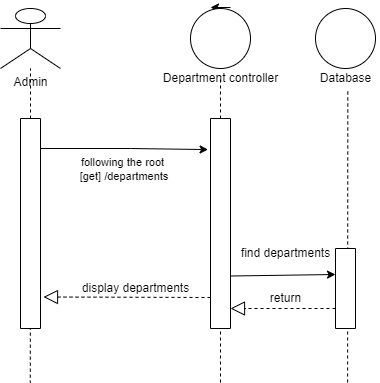

The diagram above was exported from draw.io. Its source (the exported page's mxGraphModel, read from the mxfile embedded in the PNG):
<mxGraphModel dx="2269" dy="737" grid="1" gridSize="10" guides="1" tooltips="1" connect="1" arrows="1" fold="1" page="1" pageScale="1" pageWidth="850" pageHeight="1100" math="0" shadow="0">
  <root>
    <mxCell id="rRBlql6ibSsoMMnl7tYU-0" />
    <mxCell id="rRBlql6ibSsoMMnl7tYU-1" parent="rRBlql6ibSsoMMnl7tYU-0" />
    <mxCell id="QBAAb24kTZ-rvXoSWYT3-0" value="" style="group" parent="rRBlql6ibSsoMMnl7tYU-1" vertex="1" connectable="0">
      <mxGeometry x="-780" y="60" width="60" height="1047.17" as="geometry" />
    </mxCell>
    <mxCell id="QBAAb24kTZ-rvXoSWYT3-1" value="" style="group" parent="QBAAb24kTZ-rvXoSWYT3-0" vertex="1" connectable="0">
      <mxGeometry width="60" height="320" as="geometry" />
    </mxCell>
    <mxCell id="QBAAb24kTZ-rvXoSWYT3-2" value="Admin" style="shape=umlActor;verticalLabelPosition=bottom;verticalAlign=top;html=1;outlineConnect=0;" parent="QBAAb24kTZ-rvXoSWYT3-1" vertex="1">
      <mxGeometry width="60" height="59.999733658324885" as="geometry" />
    </mxCell>
    <mxCell id="QBAAb24kTZ-rvXoSWYT3-3" value="" style="endArrow=none;dashed=1;html=1;rounded=0;" parent="QBAAb24kTZ-rvXoSWYT3-1" target="QBAAb24kTZ-rvXoSWYT3-2" edge="1">
      <mxGeometry width="50" height="50" relative="1" as="geometry">
        <mxPoint x="30" y="319.99857951106605" as="sourcePoint" />
        <mxPoint x="60" y="129.99942292637058" as="targetPoint" />
      </mxGeometry>
    </mxCell>
    <mxCell id="QBAAb24kTZ-rvXoSWYT3-14" value="" style="rounded=0;whiteSpace=wrap;html=1;direction=south;" parent="QBAAb24kTZ-rvXoSWYT3-1" vertex="1">
      <mxGeometry x="20" y="110" width="20" height="210" as="geometry" />
    </mxCell>
    <mxCell id="QBAAb24kTZ-rvXoSWYT3-4" value="" style="endArrow=none;dashed=1;html=1;rounded=0;entryX=0.518;entryY=0.989;entryDx=0;entryDy=0;entryPerimeter=0;" parent="QBAAb24kTZ-rvXoSWYT3-0" edge="1">
      <mxGeometry width="50" height="50" relative="1" as="geometry">
        <mxPoint x="29.159999999999997" y="1047.17" as="sourcePoint" />
        <mxPoint x="29.840000000000277" y="319.998579511066" as="targetPoint" />
      </mxGeometry>
    </mxCell>
    <mxCell id="QBAAb24kTZ-rvXoSWYT3-6" value="" style="endArrow=classic;html=1;rounded=0;targetPerimeterSpacing=-180;" parent="rRBlql6ibSsoMMnl7tYU-1" source="QBAAb24kTZ-rvXoSWYT3-5" edge="1">
      <mxGeometry width="50" height="50" relative="1" as="geometry">
        <mxPoint x="-610" y="170" as="sourcePoint" />
        <mxPoint x="-560" y="120" as="targetPoint" />
      </mxGeometry>
    </mxCell>
    <mxCell id="QBAAb24kTZ-rvXoSWYT3-7" value="" style="endArrow=classic;html=1;rounded=0;targetPerimeterSpacing=-180;" parent="rRBlql6ibSsoMMnl7tYU-1" edge="1">
      <mxGeometry width="50" height="50" relative="1" as="geometry">
        <mxPoint x="-550" y="59" as="sourcePoint" />
        <mxPoint x="-570" y="59" as="targetPoint" />
      </mxGeometry>
    </mxCell>
    <mxCell id="QBAAb24kTZ-rvXoSWYT3-11" value="" style="group" parent="rRBlql6ibSsoMMnl7tYU-1" vertex="1" connectable="0">
      <mxGeometry x="-620" y="60" width="175" height="1040" as="geometry" />
    </mxCell>
    <mxCell id="QBAAb24kTZ-rvXoSWYT3-5" value="" style="ellipse;whiteSpace=wrap;html=1;aspect=fixed;" parent="QBAAb24kTZ-rvXoSWYT3-11" vertex="1">
      <mxGeometry x="30" width="60" height="60" as="geometry" />
    </mxCell>
    <mxCell id="QBAAb24kTZ-rvXoSWYT3-8" value="Department controller" style="text;html=1;align=center;verticalAlign=middle;resizable=0;points=[];autosize=1;strokeColor=none;fillColor=none;" parent="QBAAb24kTZ-rvXoSWYT3-11" vertex="1">
      <mxGeometry x="-5" y="60" width="130" height="20" as="geometry" />
    </mxCell>
    <mxCell id="QBAAb24kTZ-rvXoSWYT3-9" value="" style="endArrow=none;dashed=1;html=1;rounded=0;targetPerimeterSpacing=-180;" parent="QBAAb24kTZ-rvXoSWYT3-11" target="QBAAb24kTZ-rvXoSWYT3-8" edge="1">
      <mxGeometry width="50" height="50" relative="1" as="geometry">
        <mxPoint x="60" y="1040" as="sourcePoint" />
        <mxPoint x="60" y="160" as="targetPoint" />
      </mxGeometry>
    </mxCell>
    <mxCell id="QBAAb24kTZ-rvXoSWYT3-15" value="" style="rounded=0;whiteSpace=wrap;html=1;direction=south;" parent="QBAAb24kTZ-rvXoSWYT3-11" vertex="1">
      <mxGeometry x="50" y="110" width="20" height="210" as="geometry" />
    </mxCell>
    <mxCell id="BR4YZblKgqznIbFudSQs-28" value="find departments" style="text;html=1;align=center;verticalAlign=middle;resizable=0;points=[];autosize=1;strokeColor=none;fillColor=none;" parent="QBAAb24kTZ-rvXoSWYT3-11" vertex="1">
      <mxGeometry x="75" y="235" width="100" height="20" as="geometry" />
    </mxCell>
    <mxCell id="BR4YZblKgqznIbFudSQs-49" value="" style="endArrow=block;dashed=1;endFill=0;endSize=12;html=1;rounded=0;sketch=0;targetPerimeterSpacing=-180;strokeColor=default;exitX=0.75;exitY=1;exitDx=0;exitDy=0;" parent="QBAAb24kTZ-rvXoSWYT3-11" source="BR4YZblKgqznIbFudSQs-38" edge="1">
      <mxGeometry width="160" relative="1" as="geometry">
        <mxPoint x="170" y="300" as="sourcePoint" />
        <mxPoint x="70" y="300" as="targetPoint" />
      </mxGeometry>
    </mxCell>
    <mxCell id="BR4YZblKgqznIbFudSQs-50" value="return" style="text;html=1;align=center;verticalAlign=middle;resizable=0;points=[];autosize=1;strokeColor=none;fillColor=none;" parent="QBAAb24kTZ-rvXoSWYT3-11" vertex="1">
      <mxGeometry x="100" y="280" width="50" height="20" as="geometry" />
    </mxCell>
    <mxCell id="QBAAb24kTZ-rvXoSWYT3-12" value="" style="endArrow=classic;html=1;rounded=0;targetPerimeterSpacing=-180;entryX=0.148;entryY=1.12;entryDx=0;entryDy=0;entryPerimeter=0;" parent="rRBlql6ibSsoMMnl7tYU-1" target="QBAAb24kTZ-rvXoSWYT3-15" edge="1">
      <mxGeometry width="50" height="50" relative="1" as="geometry">
        <mxPoint x="-740" y="200" as="sourcePoint" />
        <mxPoint x="-580" y="200" as="targetPoint" />
        <Array as="points">
          <mxPoint x="-650" y="200" />
        </Array>
      </mxGeometry>
    </mxCell>
    <mxCell id="QBAAb24kTZ-rvXoSWYT3-13" value="following the root&lt;br&gt;&amp;nbsp;[get] /departments" style="edgeLabel;html=1;align=center;verticalAlign=middle;resizable=0;points=[];" parent="QBAAb24kTZ-rvXoSWYT3-12" vertex="1" connectable="0">
      <mxGeometry x="-0.1916" y="-1" relative="1" as="geometry">
        <mxPoint x="13" y="19" as="offset" />
      </mxGeometry>
    </mxCell>
    <mxCell id="BR4YZblKgqznIbFudSQs-40" value="" style="group" parent="rRBlql6ibSsoMMnl7tYU-1" vertex="1" connectable="0">
      <mxGeometry x="-470" y="60" width="70" height="500" as="geometry" />
    </mxCell>
    <mxCell id="BR4YZblKgqznIbFudSQs-34" value="" style="ellipse;whiteSpace=wrap;html=1;aspect=fixed;" parent="BR4YZblKgqznIbFudSQs-40" vertex="1">
      <mxGeometry x="5" width="60" height="60" as="geometry" />
    </mxCell>
    <mxCell id="BR4YZblKgqznIbFudSQs-35" value="Database" style="text;html=1;align=center;verticalAlign=middle;resizable=0;points=[];autosize=1;strokeColor=none;fillColor=none;" parent="BR4YZblKgqznIbFudSQs-40" vertex="1">
      <mxGeometry y="60" width="70" height="20" as="geometry" />
    </mxCell>
    <mxCell id="BR4YZblKgqznIbFudSQs-37" value="" style="endArrow=none;dashed=1;html=1;rounded=0;sketch=0;targetPerimeterSpacing=-180;strokeColor=default;entryX=0.533;entryY=1.133;entryDx=0;entryDy=0;entryPerimeter=0;" parent="BR4YZblKgqznIbFudSQs-40" target="BR4YZblKgqznIbFudSQs-35" edge="1">
      <mxGeometry width="50" height="50" relative="1" as="geometry">
        <mxPoint x="37" y="500" as="sourcePoint" />
        <mxPoint x="55" y="120" as="targetPoint" />
      </mxGeometry>
    </mxCell>
    <mxCell id="BR4YZblKgqznIbFudSQs-38" value="" style="rounded=0;whiteSpace=wrap;html=1;direction=south;" parent="BR4YZblKgqznIbFudSQs-40" vertex="1">
      <mxGeometry x="25" y="240" width="20" height="80" as="geometry" />
    </mxCell>
    <mxCell id="BR4YZblKgqznIbFudSQs-45" value="" style="endArrow=classic;html=1;rounded=0;sketch=0;targetPerimeterSpacing=-180;strokeColor=default;exitX=0.75;exitY=0;exitDx=0;exitDy=0;entryX=0.321;entryY=0.993;entryDx=0;entryDy=0;entryPerimeter=0;" parent="rRBlql6ibSsoMMnl7tYU-1" source="QBAAb24kTZ-rvXoSWYT3-15" target="BR4YZblKgqznIbFudSQs-38" edge="1">
      <mxGeometry width="50" height="50" relative="1" as="geometry">
        <mxPoint x="-480" y="350" as="sourcePoint" />
        <mxPoint x="-430" y="300" as="targetPoint" />
        <Array as="points">
          <mxPoint x="-445" y="326" />
        </Array>
      </mxGeometry>
    </mxCell>
    <mxCell id="BR4YZblKgqznIbFudSQs-59" value="" style="endArrow=block;dashed=1;endFill=0;endSize=12;html=1;rounded=0;sketch=0;targetPerimeterSpacing=-180;strokeColor=default;entryX=0.85;entryY=-0.15;entryDx=0;entryDy=0;entryPerimeter=0;" parent="rRBlql6ibSsoMMnl7tYU-1" target="QBAAb24kTZ-rvXoSWYT3-14" edge="1">
      <mxGeometry width="160" relative="1" as="geometry">
        <mxPoint x="-570" y="349" as="sourcePoint" />
        <mxPoint x="-410" y="310" as="targetPoint" />
      </mxGeometry>
    </mxCell>
    <mxCell id="BR4YZblKgqznIbFudSQs-60" value="display departments" style="text;html=1;align=center;verticalAlign=middle;resizable=0;points=[];autosize=1;strokeColor=none;fillColor=none;" parent="rRBlql6ibSsoMMnl7tYU-1" vertex="1">
      <mxGeometry x="-705" y="330" width="120" height="20" as="geometry" />
    </mxCell>
  </root>
</mxGraphModel>